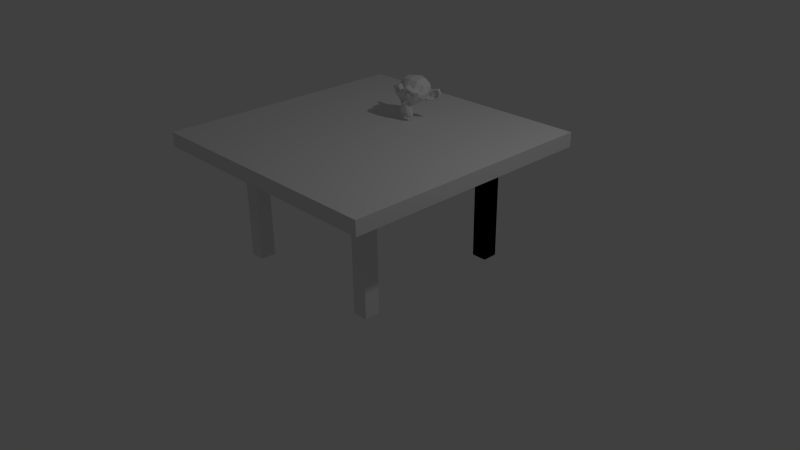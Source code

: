 # Source: Table.blend  (saved by Blender 2.76.0; exported with 4.5.12 LTS)
import bpy
from mathutils import Matrix  # noqa: F401  (used for matrix-valued properties, if any)

bpy.ops.wm.read_factory_settings(use_empty=True)
scene = bpy.context.scene
scene.name = 'Scene'

# ---- collections
col_collection_1 = bpy.data.collections.new('Collection 1'); scene.collection.children.link(col_collection_1)

# ---- materials (node trees are filled in below, after node groups)
mat_material = bpy.data.materials.new('Material')
mat_material.alpha_threshold = 0.0
mat_material.use_transparent_shadow = False
mat_material.roughness = 0.5
mat_material.line_color = (0.0, 0.0, 0.0, 1.0)

# ---- material node trees

# ---- world
world_world = bpy.data.worlds.new('World'); scene.world = world_world
world_world.color = (0.05088, 0.05088, 0.05088)
world_world.use_sun_shadow = False
world_world.sun_shadow_jitter_overblur = 0.0
world_world.cycles.sampling_method = 'MANUAL'
world_world.cycles.sample_map_resolution = 256

# ---- cameras
cam_camera = bpy.data.cameras.new('Camera')
cam_camera.clip_end = 100.0
cam_camera.lens = 35.0
cam_camera.sensor_width = 32.0
cam_camera.sensor_height = 18.0
cam_camera.ortho_scale = 7.314
cam_camera.dof.focus_distance = 0.0
cam_camera.dof.aperture_fstop = 128.0

# ---- lights
light_lamp = bpy.data.lights.new('Lamp', 'POINT')
light_lamp.transmission_factor = 0.0
light_lamp.cutoff_distance = 30.0
light_lamp.energy = 100.0
light_lamp.shadow_buffer_clip_start = 1.001
light_lamp.shadow_soft_size = 0.1
light_lamp.shadow_maximum_resolution = 0.006
light_lamp.use_absolute_resolution = True
light_lamp.cycles.use_multiple_importance_sampling = False

# ---- meshes
me_suzanne = bpy.data.meshes.new('Suzanne')
me_suzanne.from_pydata([(0.4375, -0.7656, 0.1641), (-0.4375, -0.7656, 0.1641), (0.5, -0.6875, 0.09375), (-0.5, -0.6875, 0.09375), (0.5469, -0.5781, 0.05469), (-0.5469, -0.5781, 0.05469), (0.3516, -0.6172, -0.02344), (-0.3516, -0.6172, -0.02344), (0.3516, -0.7188, 0.03125), (-0.3516, -0.7188, 0.03125), (0.3516, -0.7812, 0.1328), (-0.3516, -0.7812, 0.1328), (0.2734, -0.7969, 0.1641), (-0.2734, -0.7969, 0.1641), (0.2031, -0.7422, 0.09375), (-0.2031, -0.7422, 0.09375), (0.1562, -0.6484, 0.05469), (-0.1562, -0.6484, 0.05469), (0.07812, -0.6562, 0.2422), (-0.07812, -0.6562, 0.2422), (0.1406, -0.7422, 0.2422), (-0.1406, -0.7422, 0.2422), (0.2422, -0.7969, 0.2422), (-0.2422, -0.7969, 0.2422), (0.2734, -0.7969, 0.3281), (-0.2734, -0.7969, 0.3281), (0.2031, -0.7422, 0.3906), (-0.2031, -0.7422, 0.3906), (0.1562, -0.6484, 0.4375), (-0.1562, -0.6484, 0.4375), (0.3516, -0.6172, 0.5156), (-0.3516, -0.6172, 0.5156), (0.3516, -0.7188, 0.4531), (-0.3516, -0.7188, 0.4531), (0.3516, -0.7812, 0.3594), (-0.3516, -0.7812, 0.3594), (0.4375, -0.7656, 0.3281), (-0.4375, -0.7656, 0.3281), (0.5, -0.6875, 0.3906), (-0.5, -0.6875, 0.3906), (0.5469, -0.5781, 0.4375), (-0.5469, -0.5781, 0.4375), (0.625, -0.5625, 0.2422), (-0.625, -0.5625, 0.2422), (0.5625, -0.6719, 0.2422), (-0.5625, -0.6719, 0.2422), (0.4688, -0.7578, 0.2422), (-0.4688, -0.7578, 0.2422), (0.4766, -0.7734, 0.2422), (-0.4766, -0.7734, 0.2422), (0.4453, -0.7812, 0.3359), (-0.4453, -0.7812, 0.3359), (0.3516, -0.8047, 0.375), (-0.3516, -0.8047, 0.375), (0.2656, -0.8203, 0.3359), (-0.2656, -0.8203, 0.3359), (0.2266, -0.8203, 0.2422), (-0.2266, -0.8203, 0.2422), (0.2656, -0.8203, 0.1562), (-0.2656, -0.8203, 0.1562), (0.3516, -0.8281, 0.2422), (-0.3516, -0.8281, 0.2422), (0.3516, -0.8047, 0.1172), (-0.3516, -0.8047, 0.1172), (0.4453, -0.7812, 0.1562), (-0.4453, -0.7812, 0.1562), (0.0, -0.7422, 0.4297), (0.0, -0.8203, 0.3516), (0.0, -0.7344, -0.6797), (0.0, -0.7812, -0.3203), (0.0, -0.7969, -0.1875), (0.0, -0.7188, -0.7734), (0.0, -0.6016, 0.4062), (0.0, -0.5703, 0.5703), (0.0, 0.5469, 0.8984), (0.0, 0.8516, 0.5625), (0.0, 0.8281, 0.07031), (0.0, 0.3516, -0.3828), (0.2031, -0.5625, -0.1875), (-0.2031, -0.5625, -0.1875), (0.3125, -0.5703, -0.4375), (-0.3125, -0.5703, -0.4375), (0.3516, -0.5703, -0.6953), (-0.3516, -0.5703, -0.6953), (0.3672, -0.5312, -0.8906), (-0.3672, -0.5312, -0.8906), (0.3281, -0.5234, -0.9453), (-0.3281, -0.5234, -0.9453), (0.1797, -0.5547, -0.9688), (-0.1797, -0.5547, -0.9688), (0.0, -0.5781, -0.9844), (0.4375, -0.5312, -0.1406), (-0.4375, -0.5312, -0.1406), (0.6328, -0.5391, -0.03906), (-0.6328, -0.5391, -0.03906), (0.8281, -0.4453, 0.1484), (-0.8281, -0.4453, 0.1484), (0.8594, -0.5938, 0.4297), (-0.8594, -0.5938, 0.4297), (0.7109, -0.625, 0.4844), (-0.7109, -0.625, 0.4844), (0.4922, -0.6875, 0.6016), (-0.4922, -0.6875, 0.6016), (0.3203, -0.7344, 0.7578), (-0.3203, -0.7344, 0.7578), (0.1562, -0.7578, 0.7188), (-0.1562, -0.7578, 0.7188), (0.0625, -0.75, 0.4922), (-0.0625, -0.75, 0.4922), (0.1641, -0.7734, 0.4141), (-0.1641, -0.7734, 0.4141), (0.125, -0.7656, 0.3047), (-0.125, -0.7656, 0.3047), (0.2031, -0.7422, 0.09375), (-0.2031, -0.7422, 0.09375), (0.375, -0.7031, 0.01562), (-0.375, -0.7031, 0.01562), (0.4922, -0.6719, 0.0625), (-0.4922, -0.6719, 0.0625), (0.625, -0.6484, 0.1875), (-0.625, -0.6484, 0.1875), (0.6406, -0.6484, 0.2969), (-0.6406, -0.6484, 0.2969), (0.6016, -0.6641, 0.375), (-0.6016, -0.6641, 0.375), (0.4297, -0.7188, 0.4375), (-0.4297, -0.7188, 0.4375), (0.25, -0.7578, 0.4688), (-0.25, -0.7578, 0.4688), (0.0, -0.7344, -0.7656), (0.1094, -0.7344, -0.7188), (-0.1094, -0.7344, -0.7188), (0.1172, -0.7109, -0.8359), (-0.1172, -0.7109, -0.8359), (0.0625, -0.6953, -0.8828), (-0.0625, -0.6953, -0.8828), (0.0, -0.6875, -0.8906), (0.0, -0.75, -0.1953), (0.0, -0.7422, -0.1406), (0.1016, -0.7422, -0.1484), (-0.1016, -0.7422, -0.1484), (0.125, -0.75, -0.2266), (-0.125, -0.75, -0.2266), (0.08594, -0.7422, -0.2891), (-0.08594, -0.7422, -0.2891), (0.3984, -0.6719, -0.04688), (-0.3984, -0.6719, -0.04688), (0.6172, -0.625, 0.05469), (-0.6172, -0.625, 0.05469), (0.7266, -0.6016, 0.2031), (-0.7266, -0.6016, 0.2031), (0.7422, -0.6562, 0.375), (-0.7422, -0.6562, 0.375), (0.6875, -0.7266, 0.4141), (-0.6875, -0.7266, 0.4141), (0.4375, -0.7969, 0.5469), (-0.4375, -0.7969, 0.5469), (0.3125, -0.8359, 0.6406), (-0.3125, -0.8359, 0.6406), (0.2031, -0.8516, 0.6172), (-0.2031, -0.8516, 0.6172), (0.1016, -0.8438, 0.4297), (-0.1016, -0.8438, 0.4297), (0.125, -0.8125, -0.1016), (-0.125, -0.8125, -0.1016), (0.2109, -0.7109, -0.4453), (-0.2109, -0.7109, -0.4453), (0.25, -0.6875, -0.7031), (-0.25, -0.6875, -0.7031), (0.2656, -0.6641, -0.8203), (-0.2656, -0.6641, -0.8203), (0.2344, -0.6328, -0.9141), (-0.2344, -0.6328, -0.9141), (0.1641, -0.6328, -0.9297), (-0.1641, -0.6328, -0.9297), (0.0, -0.6406, -0.9453), (0.0, -0.7266, 0.04688), (0.0, -0.7656, 0.2109), (0.3281, -0.7422, 0.4766), (-0.3281, -0.7422, 0.4766), (0.1641, -0.75, 0.1406), (-0.1641, -0.75, 0.1406), (0.1328, -0.7578, 0.2109), (-0.1328, -0.7578, 0.2109), (0.1172, -0.7344, -0.6875), (-0.1172, -0.7344, -0.6875), (0.07812, -0.75, -0.4453), (-0.07812, -0.75, -0.4453), (0.0, -0.75, -0.4453), (0.0, -0.7422, -0.3281), (0.09375, -0.7812, -0.2734), (-0.09375, -0.7812, -0.2734), (0.1328, -0.7969, -0.2266), (-0.1328, -0.7969, -0.2266), (0.1094, -0.7812, -0.1328), (-0.1094, -0.7812, -0.1328), (0.03906, -0.7812, -0.125), (-0.03906, -0.7812, -0.125), (0.0, -0.8281, -0.2031), (0.04688, -0.8125, -0.1484), (-0.04688, -0.8125, -0.1484), (0.09375, -0.8125, -0.1562), (-0.09375, -0.8125, -0.1562), (0.1094, -0.8281, -0.2266), (-0.1094, -0.8281, -0.2266), (0.07812, -0.8047, -0.25), (-0.07812, -0.8047, -0.25), (0.0, -0.8047, -0.2891), (0.2578, -0.5547, -0.3125), (-0.2578, -0.5547, -0.3125), (0.1641, -0.7109, -0.2422), (-0.1641, -0.7109, -0.2422), (0.1797, -0.7109, -0.3125), (-0.1797, -0.7109, -0.3125), (0.2344, -0.5547, -0.25), (-0.2344, -0.5547, -0.25), (0.0, -0.6875, -0.875), (0.04688, -0.6875, -0.8672), (-0.04688, -0.6875, -0.8672), (0.09375, -0.7109, -0.8203), (-0.09375, -0.7109, -0.8203), (0.09375, -0.7266, -0.7422), (-0.09375, -0.7266, -0.7422), (0.0, -0.6562, -0.7812), (0.09375, -0.6641, -0.75), (-0.09375, -0.6641, -0.75), (0.09375, -0.6406, -0.8125), (-0.09375, -0.6406, -0.8125), (0.04688, -0.6328, -0.8516), (-0.04688, -0.6328, -0.8516), (0.0, -0.6328, -0.8594), (0.1719, -0.7812, 0.2188), (-0.1719, -0.7812, 0.2188), (0.1875, -0.7734, 0.1562), (-0.1875, -0.7734, 0.1562), (0.3359, -0.7578, 0.4297), (-0.3359, -0.7578, 0.4297), (0.2734, -0.7734, 0.4219), (-0.2734, -0.7734, 0.4219), (0.4219, -0.7734, 0.3984), (-0.4219, -0.7734, 0.3984), (0.5625, -0.6953, 0.3516), (-0.5625, -0.6953, 0.3516), (0.5859, -0.6875, 0.2891), (-0.5859, -0.6875, 0.2891), (0.5781, -0.6797, 0.1953), (-0.5781, -0.6797, 0.1953), (0.4766, -0.7188, 0.1016), (-0.4766, -0.7188, 0.1016), (0.375, -0.7422, 0.0625), (-0.375, -0.7422, 0.0625), (0.2266, -0.7812, 0.1094), (-0.2266, -0.7812, 0.1094), (0.1797, -0.7812, 0.2969), (-0.1797, -0.7812, 0.2969), (0.2109, -0.7812, 0.375), (-0.2109, -0.7812, 0.375), (0.2344, -0.7578, 0.3594), (-0.2344, -0.7578, 0.3594), (0.1953, -0.7578, 0.2969), (-0.1953, -0.7578, 0.2969), (0.2422, -0.7578, 0.125), (-0.2422, -0.7578, 0.125), (0.375, -0.7266, 0.08594), (-0.375, -0.7266, 0.08594), (0.4609, -0.7031, 0.1172), (-0.4609, -0.7031, 0.1172), (0.5469, -0.6719, 0.2109), (-0.5469, -0.6719, 0.2109), (0.5547, -0.6719, 0.2812), (-0.5547, -0.6719, 0.2812), (0.5312, -0.6797, 0.3359), (-0.5312, -0.6797, 0.3359), (0.4141, -0.75, 0.3906), (-0.4141, -0.75, 0.3906), (0.2812, -0.7656, 0.3984), (-0.2812, -0.7656, 0.3984), (0.3359, -0.75, 0.4062), (-0.3359, -0.75, 0.4062), (0.2031, -0.75, 0.1719), (-0.2031, -0.75, 0.1719), (0.1953, -0.75, 0.2266), (-0.1953, -0.75, 0.2266), (0.1094, -0.6094, 0.4609), (-0.1094, -0.6094, 0.4609), (0.1953, -0.6172, 0.6641), (-0.1953, -0.6172, 0.6641), (0.3359, -0.5938, 0.6875), (-0.3359, -0.5938, 0.6875), (0.4844, -0.5547, 0.5547), (-0.4844, -0.5547, 0.5547), (0.6797, -0.4922, 0.4531), (-0.6797, -0.4922, 0.4531), (0.7969, -0.4609, 0.4062), (-0.7969, -0.4609, 0.4062), (0.7734, -0.375, 0.1641), (-0.7734, -0.375, 0.1641), (0.6016, -0.4141, 0.0), (-0.6016, -0.4141, 0.0), (0.4375, -0.4688, -0.09375), (-0.4375, -0.4688, -0.09375), (0.0, -0.2891, 0.8984), (0.0, 0.07812, 0.9844), (0.0, 0.6719, -0.1953), (0.0, -0.1875, -0.4609), (0.0, -0.4609, -0.9766), (0.0, -0.3438, -0.8047), (0.0, -0.3203, -0.5703), (0.0, -0.2812, -0.4844), (0.8516, -0.05469, 0.2344), (-0.8516, -0.05469, 0.2344), (0.8594, 0.04688, 0.3203), (-0.8594, 0.04688, 0.3203), (0.7734, 0.4375, 0.2656), (-0.7734, 0.4375, 0.2656), (0.4609, 0.7031, 0.4375), (-0.4609, 0.7031, 0.4375), (0.7344, -0.07031, -0.04688), (-0.7344, -0.07031, -0.04688), (0.5938, 0.1641, -0.125), (-0.5938, 0.1641, -0.125), (0.6406, 0.4297, -0.007812), (-0.6406, 0.4297, -0.007812), (0.3359, 0.6641, 0.05469), (-0.3359, 0.6641, 0.05469), (0.2344, -0.4062, -0.3516), (-0.2344, -0.4062, -0.3516), (0.1797, -0.2578, -0.4141), (-0.1797, -0.2578, -0.4141), (0.2891, -0.3828, -0.7109), (-0.2891, -0.3828, -0.7109), (0.25, -0.3906, -0.5), (-0.25, -0.3906, -0.5), (0.3281, -0.3984, -0.9141), (-0.3281, -0.3984, -0.9141), (0.1406, -0.3672, -0.7578), (-0.1406, -0.3672, -0.7578), (0.125, -0.3594, -0.5391), (-0.125, -0.3594, -0.5391), (0.1641, -0.4375, -0.9453), (-0.1641, -0.4375, -0.9453), (0.2188, -0.4297, -0.2812), (-0.2188, -0.4297, -0.2812), (0.2109, -0.4688, -0.2266), (-0.2109, -0.4688, -0.2266), (0.2031, -0.5, -0.1719), (-0.2031, -0.5, -0.1719), (0.2109, -0.1641, -0.3906), (-0.2109, -0.1641, -0.3906), (0.2969, 0.2656, -0.3125), (-0.2969, 0.2656, -0.3125), (0.3438, 0.5391, -0.1484), (-0.3438, 0.5391, -0.1484), (0.4531, 0.3828, 0.8672), (-0.4531, 0.3828, 0.8672), (0.4531, 0.07031, 0.9297), (-0.4531, 0.07031, 0.9297), (0.4531, -0.2344, 0.8516), (-0.4531, -0.2344, 0.8516), (0.4609, -0.4297, 0.5234), (-0.4609, -0.4297, 0.5234), (0.7266, -0.3359, 0.4062), (-0.7266, -0.3359, 0.4062), (0.6328, -0.2812, 0.4531), (-0.6328, -0.2812, 0.4531), (0.6406, -0.05469, 0.7031), (-0.6406, -0.05469, 0.7031), (0.7969, -0.125, 0.5625), (-0.7969, -0.125, 0.5625), (0.7969, 0.1172, 0.6172), (-0.7969, 0.1172, 0.6172), (0.6406, 0.1953, 0.75), (-0.6406, 0.1953, 0.75), (0.6406, 0.4453, 0.6797), (-0.6406, 0.4453, 0.6797), (0.7969, 0.3594, 0.5391), (-0.7969, 0.3594, 0.5391), (0.6172, 0.5859, 0.3281), (-0.6172, 0.5859, 0.3281), (0.4844, 0.5469, 0.02344), (-0.4844, 0.5469, 0.02344), (0.8203, 0.2031, 0.3281), (-0.8203, 0.2031, 0.3281), (0.4062, -0.1484, -0.1719), (-0.4062, -0.1484, -0.1719), (0.4297, 0.2109, -0.1953), (-0.4297, 0.2109, -0.1953), (0.8906, 0.2344, 0.4062), (-0.8906, 0.2344, 0.4062), (0.7734, 0.125, -0.1406), (-0.7734, 0.125, -0.1406), (1.039, 0.3281, -0.1016), (-1.039, 0.3281, -0.1016), (1.281, 0.4297, 0.05469), (-1.281, 0.4297, 0.05469), (1.352, 0.4219, 0.3203), (-1.352, 0.4219, 0.3203), (1.234, 0.4219, 0.5078), (-1.234, 0.4219, 0.5078), (1.023, 0.3125, 0.4766), (-1.023, 0.3125, 0.4766), (1.016, 0.2891, 0.4141), (-1.016, 0.2891, 0.4141), (1.188, 0.3906, 0.4375), (-1.188, 0.3906, 0.4375), (1.266, 0.4062, 0.2891), (-1.266, 0.4062, 0.2891), (1.211, 0.4062, 0.07812), (-1.211, 0.4062, 0.07812), (1.031, 0.3047, -0.03906), (-1.031, 0.3047, -0.03906), (0.8281, 0.1328, -0.07031), (-0.8281, 0.1328, -0.07031), (0.9219, 0.2188, 0.3594), (-0.9219, 0.2188, 0.3594), (0.9453, 0.2891, 0.3047), (-0.9453, 0.2891, 0.3047), (0.8828, 0.2109, -0.02344), (-0.8828, 0.2109, -0.02344), (1.039, 0.3672, 0.0), (-1.039, 0.3672, 0.0), (1.188, 0.4453, 0.09375), (-1.188, 0.4453, 0.09375), (1.234, 0.4453, 0.25), (-1.234, 0.4453, 0.25), (1.172, 0.4375, 0.3594), (-1.172, 0.4375, 0.3594), (1.023, 0.3594, 0.3438), (-1.023, 0.3594, 0.3438), (0.8438, 0.2109, 0.2891), (-0.8438, 0.2109, 0.2891), (0.8359, 0.2734, 0.1719), (-0.8359, 0.2734, 0.1719), (0.7578, 0.2734, 0.09375), (-0.7578, 0.2734, 0.09375), (0.8203, 0.2734, 0.08594), (-0.8203, 0.2734, 0.08594), (0.8438, 0.2734, 0.01562), (-0.8438, 0.2734, 0.01562), (0.8125, 0.2734, -0.01562), (-0.8125, 0.2734, -0.01562), (0.7266, 0.07031, 0.0), (-0.7266, 0.07031, 0.0), (0.7188, 0.1719, -0.02344), (-0.7188, 0.1719, -0.02344), (0.7188, 0.1875, 0.03906), (-0.7188, 0.1875, 0.03906), (0.7969, 0.2109, 0.2031), (-0.7969, 0.2109, 0.2031), (0.8906, 0.2656, 0.2422), (-0.8906, 0.2656, 0.2422), (0.8906, 0.3203, 0.2344), (-0.8906, 0.3203, 0.2344), (0.8125, 0.3203, -0.01562), (-0.8125, 0.3203, -0.01562), (0.8516, 0.3203, 0.01562), (-0.8516, 0.3203, 0.01562), (0.8281, 0.3203, 0.07812), (-0.8281, 0.3203, 0.07812), (0.7656, 0.3203, 0.09375), (-0.7656, 0.3203, 0.09375), (0.8438, 0.3203, 0.1719), (-0.8438, 0.3203, 0.1719), (1.039, 0.4141, 0.3281), (-1.039, 0.4141, 0.3281), (1.188, 0.4844, 0.3438), (-1.188, 0.4844, 0.3438), (1.258, 0.4922, 0.2422), (-1.258, 0.4922, 0.2422), (1.211, 0.4844, 0.08594), (-1.211, 0.4844, 0.08594), (1.047, 0.4219, 0.0), (-1.047, 0.4219, 0.0), (0.8828, 0.2656, -0.01562), (-0.8828, 0.2656, -0.01562), (0.9531, 0.3438, 0.2891), (-0.9531, 0.3438, 0.2891), (0.8906, 0.3281, 0.1094), (-0.8906, 0.3281, 0.1094), (0.9375, 0.3359, 0.0625), (-0.9375, 0.3359, 0.0625), (1.0, 0.3672, 0.125), (-1.0, 0.3672, 0.125), (0.9609, 0.3516, 0.1719), (-0.9609, 0.3516, 0.1719), (1.016, 0.375, 0.2344), (-1.016, 0.375, 0.2344), (1.055, 0.3828, 0.1875), (-1.055, 0.3828, 0.1875), (1.109, 0.3906, 0.2109), (-1.109, 0.3906, 0.2109), (1.086, 0.3906, 0.2734), (-1.086, 0.3906, 0.2734), (1.023, 0.4844, 0.4375), (-1.023, 0.4844, 0.4375), (1.25, 0.5469, 0.4688), (-1.25, 0.5469, 0.4688), (1.367, 0.5, 0.2969), (-1.367, 0.5, 0.2969), (1.312, 0.5312, 0.05469), (-1.312, 0.5312, 0.05469), (1.039, 0.4922, -0.08594), (-1.039, 0.4922, -0.08594), (0.7891, 0.3281, -0.125), (-0.7891, 0.3281, -0.125), (0.8594, 0.3828, 0.3828), (-0.8594, 0.3828, 0.3828)], [], [(46, 0, 2, 44), (3, 1, 47, 45), (44, 2, 4, 42), (5, 3, 45, 43), (2, 8, 6, 4), (7, 9, 3, 5), (0, 10, 8, 2), (9, 11, 1, 3), (10, 12, 14, 8), (15, 13, 11, 9), (8, 14, 16, 6), (17, 15, 9, 7), (14, 20, 18, 16), (19, 21, 15, 17), (12, 22, 20, 14), (21, 23, 13, 15), (22, 24, 26, 20), (27, 25, 23, 21), (20, 26, 28, 18), (29, 27, 21, 19), (26, 32, 30, 28), (31, 33, 27, 29), (24, 34, 32, 26), (33, 35, 25, 27), (34, 36, 38, 32), (39, 37, 35, 33), (32, 38, 40, 30), (41, 39, 33, 31), (38, 44, 42, 40), (43, 45, 39, 41), (36, 46, 44, 38), (45, 47, 37, 39), (46, 36, 50, 48), (51, 37, 47, 49), (36, 34, 52, 50), (53, 35, 37, 51), (34, 24, 54, 52), (55, 25, 35, 53), (24, 22, 56, 54), (57, 23, 25, 55), (22, 12, 58, 56), (59, 13, 23, 57), (12, 10, 62, 58), (63, 11, 13, 59), (10, 0, 64, 62), (65, 1, 11, 63), (0, 46, 48, 64), (49, 47, 1, 65), (60, 64, 48), (49, 65, 61), (62, 64, 60), (61, 65, 63), (60, 58, 62), (63, 59, 61), (60, 56, 58), (59, 57, 61), (60, 54, 56), (57, 55, 61), (60, 52, 54), (55, 53, 61), (60, 50, 52), (53, 51, 61), (60, 48, 50), (51, 49, 61), (88, 173, 175, 90), (175, 174, 89, 90), (86, 171, 173, 88), (174, 172, 87, 89), (84, 169, 171, 86), (172, 170, 85, 87), (82, 167, 169, 84), (170, 168, 83, 85), (80, 165, 167, 82), (168, 166, 81, 83), (78, 91, 145, 163), (146, 92, 79, 164), (91, 93, 147, 145), (148, 94, 92, 146), (93, 95, 149, 147), (150, 96, 94, 148), (95, 97, 151, 149), (152, 98, 96, 150), (97, 99, 153, 151), (154, 100, 98, 152), (99, 101, 155, 153), (156, 102, 100, 154), (101, 103, 157, 155), (158, 104, 102, 156), (103, 105, 159, 157), (160, 106, 104, 158), (105, 107, 161, 159), (162, 108, 106, 160), (107, 66, 67, 161), (67, 66, 108, 162), (109, 127, 159, 161), (160, 128, 110, 162), (127, 178, 157, 159), (158, 179, 128, 160), (125, 155, 157, 178), (158, 156, 126, 179), (123, 153, 155, 125), (156, 154, 124, 126), (121, 151, 153, 123), (154, 152, 122, 124), (119, 149, 151, 121), (152, 150, 120, 122), (117, 147, 149, 119), (150, 148, 118, 120), (115, 145, 147, 117), (148, 146, 116, 118), (113, 163, 145, 115), (146, 164, 114, 116), (113, 180, 176, 163), (176, 181, 114, 164), (109, 161, 67, 111), (67, 162, 110, 112), (111, 67, 177, 182), (177, 67, 112, 183), (176, 180, 182, 177), (183, 181, 176, 177), (134, 136, 175, 173), (175, 136, 135, 174), (132, 134, 173, 171), (174, 135, 133, 172), (130, 132, 171, 169), (172, 133, 131, 170), (165, 186, 184, 167), (185, 187, 166, 168), (130, 169, 167, 184), (168, 170, 131, 185), (143, 189, 188, 186), (188, 189, 144, 187), (184, 186, 188, 68), (188, 187, 185, 68), (129, 130, 184, 68), (185, 131, 129, 68), (141, 192, 190, 143), (191, 193, 142, 144), (139, 194, 192, 141), (193, 195, 140, 142), (138, 196, 194, 139), (195, 197, 138, 140), (137, 70, 196, 138), (197, 70, 137, 138), (189, 143, 190, 69), (191, 144, 189, 69), (69, 190, 205, 207), (206, 191, 69, 207), (70, 198, 199, 196), (200, 198, 70, 197), (196, 199, 201, 194), (202, 200, 197, 195), (194, 201, 203, 192), (204, 202, 195, 193), (192, 203, 205, 190), (206, 204, 193, 191), (198, 203, 201, 199), (202, 204, 198, 200), (198, 207, 205, 203), (206, 207, 198, 204), (138, 139, 163, 176), (164, 140, 138, 176), (139, 141, 210, 163), (211, 142, 140, 164), (141, 143, 212, 210), (213, 144, 142, 211), (143, 186, 165, 212), (166, 187, 144, 213), (80, 208, 212, 165), (213, 209, 81, 166), (208, 214, 210, 212), (211, 215, 209, 213), (78, 163, 210, 214), (211, 164, 79, 215), (130, 129, 71, 221), (71, 129, 131, 222), (132, 130, 221, 219), (222, 131, 133, 220), (134, 132, 219, 217), (220, 133, 135, 218), (136, 134, 217, 216), (218, 135, 136, 216), (216, 217, 228, 230), (229, 218, 216, 230), (217, 219, 226, 228), (227, 220, 218, 229), (219, 221, 224, 226), (225, 222, 220, 227), (221, 71, 223, 224), (223, 71, 222, 225), (223, 230, 228, 224), (229, 230, 223, 225), (224, 228, 226), (227, 229, 225), (182, 180, 233, 231), (234, 181, 183, 232), (111, 182, 231, 253), (232, 183, 112, 254), (109, 111, 253, 255), (254, 112, 110, 256), (180, 113, 251, 233), (252, 114, 181, 234), (113, 115, 249, 251), (250, 116, 114, 252), (115, 117, 247, 249), (248, 118, 116, 250), (117, 119, 245, 247), (246, 120, 118, 248), (119, 121, 243, 245), (244, 122, 120, 246), (121, 123, 241, 243), (242, 124, 122, 244), (123, 125, 239, 241), (240, 126, 124, 242), (125, 178, 235, 239), (236, 179, 126, 240), (178, 127, 237, 235), (238, 128, 179, 236), (127, 109, 255, 237), (256, 110, 128, 238), (237, 255, 257, 275), (258, 256, 238, 276), (235, 237, 275, 277), (276, 238, 236, 278), (239, 235, 277, 273), (278, 236, 240, 274), (241, 239, 273, 271), (274, 240, 242, 272), (243, 241, 271, 269), (272, 242, 244, 270), (245, 243, 269, 267), (270, 244, 246, 268), (247, 245, 267, 265), (268, 246, 248, 266), (249, 247, 265, 263), (266, 248, 250, 264), (251, 249, 263, 261), (264, 250, 252, 262), (233, 251, 261, 279), (262, 252, 234, 280), (255, 253, 259, 257), (260, 254, 256, 258), (253, 231, 281, 259), (282, 232, 254, 260), (231, 233, 279, 281), (280, 234, 232, 282), (66, 107, 283, 72), (284, 108, 66, 72), (107, 105, 285, 283), (286, 106, 108, 284), (105, 103, 287, 285), (288, 104, 106, 286), (103, 101, 289, 287), (290, 102, 104, 288), (101, 99, 291, 289), (292, 100, 102, 290), (99, 97, 293, 291), (294, 98, 100, 292), (97, 95, 295, 293), (296, 96, 98, 294), (95, 93, 297, 295), (298, 94, 96, 296), (93, 91, 299, 297), (300, 92, 94, 298), (307, 308, 327, 337), (328, 308, 307, 338), (306, 307, 337, 335), (338, 307, 306, 336), (305, 306, 335, 339), (336, 306, 305, 340), (88, 90, 305, 339), (305, 90, 89, 340), (86, 88, 339, 333), (340, 89, 87, 334), (84, 86, 333, 329), (334, 87, 85, 330), (82, 84, 329, 331), (330, 85, 83, 332), (329, 335, 337, 331), (338, 336, 330, 332), (329, 333, 339, 335), (340, 334, 330, 336), (325, 331, 337, 327), (338, 332, 326, 328), (80, 82, 331, 325), (332, 83, 81, 326), (208, 341, 343, 214), (344, 342, 209, 215), (80, 325, 341, 208), (342, 326, 81, 209), (78, 214, 343, 345), (344, 215, 79, 346), (78, 345, 299, 91), (300, 346, 79, 92), (76, 323, 351, 303), (352, 324, 76, 303), (303, 351, 349, 77), (350, 352, 303, 77), (77, 349, 347, 304), (348, 350, 77, 304), (304, 347, 327, 308), (328, 348, 304, 308), (325, 327, 347, 341), (348, 328, 326, 342), (295, 297, 317, 309), (318, 298, 296, 310), (75, 315, 323, 76), (324, 316, 75, 76), (301, 357, 355, 302), (356, 358, 301, 302), (302, 355, 353, 74), (354, 356, 302, 74), (74, 353, 315, 75), (316, 354, 74, 75), (291, 293, 361, 363), (362, 294, 292, 364), (363, 361, 367, 365), (368, 362, 364, 366), (365, 367, 369, 371), (370, 368, 366, 372), (371, 369, 375, 373), (376, 370, 372, 374), (313, 377, 373, 375), (374, 378, 314, 376), (315, 353, 373, 377), (374, 354, 316, 378), (353, 355, 371, 373), (372, 356, 354, 374), (355, 357, 365, 371), (366, 358, 356, 372), (357, 359, 363, 365), (364, 360, 358, 366), (289, 291, 363, 359), (364, 292, 290, 360), (73, 359, 357, 301), (358, 360, 73, 301), (283, 285, 287, 289), (288, 286, 284, 290), (283, 289, 359, 73), (360, 290, 284, 73), (72, 283, 73), (73, 284, 72), (293, 295, 309, 361), (310, 296, 294, 362), (309, 311, 367, 361), (368, 312, 310, 362), (311, 381, 369, 367), (370, 382, 312, 368), (313, 375, 369, 381), (370, 376, 314, 382), (347, 349, 385, 383), (386, 350, 348, 384), (317, 383, 385, 319), (386, 384, 318, 320), (297, 299, 383, 317), (384, 300, 298, 318), (299, 343, 341, 383), (342, 344, 300, 384), (341, 347, 383), (384, 348, 342), (299, 345, 343), (344, 346, 300), (313, 321, 379, 377), (380, 322, 314, 378), (315, 377, 379, 323), (380, 378, 316, 324), (319, 385, 379, 321), (380, 386, 320, 322), (349, 351, 379, 385), (380, 352, 350, 386), (323, 379, 351), (352, 380, 324), (399, 387, 413, 401), (414, 388, 400, 402), (399, 401, 403, 397), (404, 402, 400, 398), (397, 403, 405, 395), (406, 404, 398, 396), (395, 405, 407, 393), (408, 406, 396, 394), (393, 407, 409, 391), (410, 408, 394, 392), (391, 409, 411, 389), (412, 410, 392, 390), (409, 419, 417, 411), (418, 420, 410, 412), (407, 421, 419, 409), (420, 422, 408, 410), (405, 423, 421, 407), (422, 424, 406, 408), (403, 425, 423, 405), (424, 426, 404, 406), (401, 427, 425, 403), (426, 428, 402, 404), (401, 413, 415, 427), (416, 414, 402, 428), (317, 319, 443, 441), (444, 320, 318, 442), (319, 389, 411, 443), (412, 390, 320, 444), (309, 317, 441, 311), (442, 318, 310, 312), (381, 429, 413, 387), (414, 430, 382, 388), (411, 417, 439, 443), (440, 418, 412, 444), (437, 445, 443, 439), (444, 446, 438, 440), (433, 445, 437, 435), (438, 446, 434, 436), (431, 447, 445, 433), (446, 448, 432, 434), (429, 447, 431, 449), (432, 448, 430, 450), (413, 429, 449, 415), (450, 430, 414, 416), (311, 447, 429, 381), (430, 448, 312, 382), (311, 441, 445, 447), (446, 442, 312, 448), (441, 443, 445), (446, 444, 442), (415, 449, 451, 475), (452, 450, 416, 476), (449, 431, 461, 451), (462, 432, 450, 452), (431, 433, 459, 461), (460, 434, 432, 462), (433, 435, 457, 459), (458, 436, 434, 460), (435, 437, 455, 457), (456, 438, 436, 458), (437, 439, 453, 455), (454, 440, 438, 456), (439, 417, 473, 453), (474, 418, 440, 454), (427, 415, 475, 463), (476, 416, 428, 464), (425, 427, 463, 465), (464, 428, 426, 466), (423, 425, 465, 467), (466, 426, 424, 468), (421, 423, 467, 469), (468, 424, 422, 470), (419, 421, 469, 471), (470, 422, 420, 472), (417, 419, 471, 473), (472, 420, 418, 474), (457, 455, 479, 477), (480, 456, 458, 478), (477, 479, 481, 483), (482, 480, 478, 484), (483, 481, 487, 485), (488, 482, 484, 486), (485, 487, 489, 491), (490, 488, 486, 492), (463, 475, 485, 491), (486, 476, 464, 492), (451, 483, 485, 475), (486, 484, 452, 476), (451, 461, 477, 483), (478, 462, 452, 484), (457, 477, 461, 459), (462, 478, 458, 460), (453, 473, 479, 455), (480, 474, 454, 456), (471, 481, 479, 473), (480, 482, 472, 474), (469, 487, 481, 471), (482, 488, 470, 472), (467, 489, 487, 469), (488, 490, 468, 470), (465, 491, 489, 467), (490, 492, 466, 468), (463, 491, 465), (466, 492, 464), (391, 389, 503, 501), (504, 390, 392, 502), (393, 391, 501, 499), (502, 392, 394, 500), (395, 393, 499, 497), (500, 394, 396, 498), (397, 395, 497, 495), (498, 396, 398, 496), (399, 397, 495, 493), (496, 398, 400, 494), (387, 399, 493, 505), (494, 400, 388, 506), (493, 501, 503, 505), (504, 502, 494, 506), (493, 495, 499, 501), (500, 496, 494, 502), (495, 497, 499), (500, 498, 496), (313, 381, 387, 505), (388, 382, 314, 506), (313, 505, 503, 321), (504, 506, 314, 322), (319, 321, 503, 389), (504, 322, 320, 390)])
me_suzanne.use_remesh_preserve_volume = False
me_suzanne.use_remesh_preserve_attributes = False
me_suzanne.use_mirror_vertex_groups = False
me_suzanne.update()
me_cube_005 = bpy.data.meshes.new('Cube.005')
me_cube_005.from_pydata([(-1.0, -1.0, -1.0), (-1.0, -1.0, 1.0), (-1.0, 1.0, -1.0), (-1.0, 1.0, 1.0), (1.0, -1.0, -1.0), (1.0, -1.0, 1.0), (1.0, 1.0, -1.0), (1.0, 1.0, 1.0)], [], [(1, 3, 2, 0), (3, 7, 6, 2), (7, 5, 4, 6), (5, 1, 0, 4), (0, 2, 6, 4), (5, 7, 3, 1)])
me_cube_005.use_remesh_preserve_volume = False
me_cube_005.use_remesh_preserve_attributes = False
me_cube_005.use_mirror_vertex_groups = False
me_cube_005.update()
me_cube_004 = bpy.data.meshes.new('Cube.004')
me_cube_004.from_pydata([(1.1, 1.1, 0.0), (1.1, 0.9, 0.0), (0.9, 0.9, 0.0), (0.9, 1.1, 0.0), (1.1, 1.1, 1.5), (1.1, 0.9, 1.5), (0.9, 0.9, 1.5), (0.9, 1.1, 1.5)], [], [(0, 1, 2, 3), (4, 7, 6, 5), (0, 4, 5, 1), (1, 5, 6, 2), (2, 6, 7, 3), (4, 0, 3, 7)])
me_cube_004.materials.append(mat_material)
me_cube_004.use_remesh_preserve_volume = False
me_cube_004.use_remesh_preserve_attributes = False
me_cube_004.use_mirror_vertex_groups = False
me_cube_004.update()
me_cube_003 = bpy.data.meshes.new('Cube.003')
me_cube_003.from_pydata([(1.1, 1.1, 0.0), (1.1, 0.9, 0.0), (0.9, 0.9, 0.0), (0.9, 1.1, 0.0), (1.1, 1.1, 1.5), (1.1, 0.9, 1.5), (0.9, 0.9, 1.5), (0.9, 1.1, 1.5)], [], [(0, 1, 2, 3), (4, 7, 6, 5), (0, 4, 5, 1), (1, 5, 6, 2), (2, 6, 7, 3), (4, 0, 3, 7)])
me_cube_003.materials.append(mat_material)
me_cube_003.use_remesh_preserve_volume = False
me_cube_003.use_remesh_preserve_attributes = False
me_cube_003.use_mirror_vertex_groups = False
me_cube_003.update()
me_cube_002 = bpy.data.meshes.new('Cube.002')
me_cube_002.from_pydata([(1.1, 1.1, 0.0), (1.1, 0.9, 0.0), (0.9, 0.9, 0.0), (0.9, 1.1, 0.0), (1.1, 1.1, 1.5), (1.1, 0.9, 1.5), (0.9, 0.9, 1.5), (0.9, 1.1, 1.5)], [], [(0, 1, 2, 3), (4, 7, 6, 5), (0, 4, 5, 1), (1, 5, 6, 2), (2, 6, 7, 3), (4, 0, 3, 7)])
me_cube_002.materials.append(mat_material)
me_cube_002.use_remesh_preserve_volume = False
me_cube_002.use_remesh_preserve_attributes = False
me_cube_002.use_mirror_vertex_groups = False
me_cube_002.update()
me_cube_001 = bpy.data.meshes.new('Cube.001')
me_cube_001.from_pydata([(1.1, 1.1, 0.0), (1.1, 0.9, 0.0), (0.9, 0.9, 0.0), (0.9, 1.1, 0.0), (1.1, 1.1, 1.5), (1.1, 0.9, 1.5), (0.9, 0.9, 1.5), (0.9, 1.1, 1.5)], [], [(0, 1, 2, 3), (4, 7, 6, 5), (0, 4, 5, 1), (1, 5, 6, 2), (2, 6, 7, 3), (4, 0, 3, 7)])
me_cube_001.materials.append(mat_material)
me_cube_001.use_remesh_preserve_volume = False
me_cube_001.use_remesh_preserve_attributes = False
me_cube_001.use_mirror_vertex_groups = False
me_cube_001.update()
me_cube = bpy.data.meshes.new('Cube')
me_cube.from_pydata([(1.1, 1.1, 0.0), (1.1, 0.9, 0.0), (0.9, 0.9, 0.0), (0.9, 1.1, 0.0), (1.1, 1.1, 1.5), (1.1, 0.9, 1.5), (0.9, 0.9, 1.5), (0.9, 1.1, 1.5)], [], [(0, 1, 2, 3), (4, 7, 6, 5), (0, 4, 5, 1), (1, 5, 6, 2), (2, 6, 7, 3), (4, 0, 3, 7)])
me_cube.materials.append(mat_material)
me_cube.use_remesh_preserve_volume = False
me_cube.use_remesh_preserve_attributes = False
me_cube.use_mirror_vertex_groups = False
me_cube.update()

# ---- objects
ob_suzanne = bpy.data.objects.new('Suzanne', me_suzanne)
ob_cube = bpy.data.objects.new('Cube', me_cube_005)
ob_leg_004 = bpy.data.objects.new('Leg.004', me_cube_004)
ob_leg_003 = bpy.data.objects.new('Leg.003', me_cube_003)
ob_leg_002 = bpy.data.objects.new('Leg.002', me_cube_002)
ob_leg_001 = bpy.data.objects.new('Leg.001', me_cube_001)
ob_leg = bpy.data.objects.new('Leg', me_cube)
ob_lamp = bpy.data.objects.new('Lamp', light_lamp)
ob_camera = bpy.data.objects.new('Camera', cam_camera)

# ---- transforms, parenting, visibility, modifiers, constraints
ob_suzanne.location = (0.0, 0.7325, 1.955)
ob_suzanne.scale = (0.25, 0.25, 0.25)
ob_suzanne.lineart.crease_threshold = 0.0
ob_cube.location = (0.0, 0.0, 1.57)
ob_cube.scale = (1.697, 1.697, 0.09317)
ob_cube.lineart.crease_threshold = 0.0
ob_leg_004.location = (0.0, -2.0, 0.0)
ob_leg_004.lock_rotations_4d = False
ob_leg_004.empty_display_type = 'ARROWS'
ob_leg_004.lineart.crease_threshold = 0.0
ob_leg_003.location = (-2.0, -2.0, 0.0)
ob_leg_003.lock_rotations_4d = False
ob_leg_003.empty_display_type = 'ARROWS'
ob_leg_003.lineart.crease_threshold = 0.0
ob_leg_002.location = (-2.0, 0.0, 0.0)
ob_leg_002.lock_rotations_4d = False
ob_leg_002.empty_display_type = 'ARROWS'
ob_leg_002.lineart.crease_threshold = 0.0
ob_leg_001.location = (0.0, 0.0, 0.0)
ob_leg_001.lock_rotations_4d = False
ob_leg_001.empty_display_type = 'ARROWS'
ob_leg_001.lineart.crease_threshold = 0.0
ob_leg.location = (0.0, 0.0, 0.0)
ob_leg.lock_rotations_4d = False
ob_leg.empty_display_type = 'ARROWS'
ob_leg.lineart.crease_threshold = 0.0
ob_lamp.location = (4.076, 1.005, 5.904)
ob_lamp.rotation_euler = (0.6503, 0.05522, 1.866)
ob_lamp.lock_rotations_4d = False
ob_lamp.empty_display_type = 'ARROWS'
ob_lamp.color = (0.0, 0.0, 0.0, 0.0)
ob_lamp.lineart.crease_threshold = 0.0
ob_camera.location = (7.481, -6.508, 5.344)
ob_camera.rotation_euler = (1.109, 0.01082, 0.8149)
ob_camera.lock_rotations_4d = False
ob_camera.empty_display_type = 'ARROWS'
ob_camera.color = (0.0, 0.0, 0.0, 0.0)
ob_camera.display_type = 'WIRE'
ob_camera.lineart.crease_threshold = 0.0

# ---- collection membership
col_collection_1.objects.link(ob_suzanne)
col_collection_1.objects.link(ob_cube)
col_collection_1.objects.link(ob_leg_004)
col_collection_1.objects.link(ob_leg_003)
col_collection_1.objects.link(ob_leg_002)
col_collection_1.objects.link(ob_leg_001)
col_collection_1.objects.link(ob_leg)
col_collection_1.objects.link(ob_lamp)
col_collection_1.objects.link(ob_camera)

# ---- scene / render settings (as saved in the file)
scene.camera = ob_camera
scene.frame_start = 1; scene.frame_end = 250; scene.frame_set(1)
scene.render.engine = 'BLENDER_EEVEE_NEXT'
scene.render.resolution_percentage = 50
scene.render.dither_intensity = 0.0
scene.cycles.use_denoising = False
scene.cycles.samples = 10
scene.cycles.sampling_pattern = 'TABULATED_SOBOL'
scene.cycles.light_sampling_threshold = 0.0
scene.cycles.use_adaptive_sampling = False
scene.cycles.use_light_tree = False
scene.cycles.blur_glossy = 0.0
scene.cycles.pixel_filter_type = 'GAUSSIAN'
scene.cycles.sample_clamp_indirect = 0.0
scene.view_settings.view_transform = 'Standard'
bpy.context.view_layer.update()
